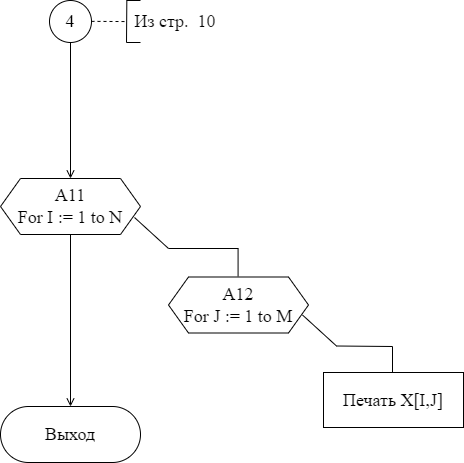

The diagram above was exported from draw.io. Its source (the exported page's mxGraphModel, read from the mxfile embedded in the PNG):
<mxGraphModel dx="1422" dy="762" grid="1" gridSize="14" guides="1" tooltips="1" connect="1" arrows="1" fold="1" page="1" pageScale="1" pageWidth="827" pageHeight="1169" math="0" shadow="0">
  <root>
    <mxCell id="0" />
    <mxCell id="1" parent="0" />
    <mxCell id="oMZem23N9KxPs4hryC8c-1" value="4" style="ellipse;whiteSpace=wrap;html=1;aspect=fixed;fontFamily=Times New Roman;fontSize=18;strokeColor=default;strokeWidth=1;" parent="1" vertex="1">
      <mxGeometry x="413" y="154" width="42" height="42" as="geometry" />
    </mxCell>
    <mxCell id="oMZem23N9KxPs4hryC8c-4" value="" style="endArrow=none;dashed=1;html=1;rounded=0;fontFamily=Times New Roman;fontSize=18;" parent="1" edge="1">
      <mxGeometry width="50" height="50" relative="1" as="geometry">
        <mxPoint x="455" y="174.86000000000007" as="sourcePoint" />
        <mxPoint x="490" y="175.06" as="targetPoint" />
      </mxGeometry>
    </mxCell>
    <mxCell id="oMZem23N9KxPs4hryC8c-5" value="" style="endArrow=none;html=1;rounded=0;fontFamily=Times New Roman;fontSize=18;" parent="1" edge="1">
      <mxGeometry width="50" height="50" relative="1" as="geometry">
        <mxPoint x="490" y="196" as="sourcePoint" />
        <mxPoint x="490.3299999999999" y="154" as="targetPoint" />
      </mxGeometry>
    </mxCell>
    <mxCell id="oMZem23N9KxPs4hryC8c-6" value="" style="endArrow=none;html=1;rounded=0;fontFamily=Times New Roman;fontSize=18;" parent="1" edge="1">
      <mxGeometry width="50" height="50" relative="1" as="geometry">
        <mxPoint x="490" y="196" as="sourcePoint" />
        <mxPoint x="504" y="196" as="targetPoint" />
      </mxGeometry>
    </mxCell>
    <mxCell id="oMZem23N9KxPs4hryC8c-7" value="" style="endArrow=none;html=1;rounded=0;fontFamily=Times New Roman;fontSize=18;" parent="1" edge="1">
      <mxGeometry width="50" height="50" relative="1" as="geometry">
        <mxPoint x="490" y="154" as="sourcePoint" />
        <mxPoint x="504" y="154" as="targetPoint" />
      </mxGeometry>
    </mxCell>
    <mxCell id="oMZem23N9KxPs4hryC8c-8" value="Из стр.&amp;nbsp; 10" style="text;html=1;strokeColor=none;fillColor=none;align=center;verticalAlign=middle;whiteSpace=wrap;rounded=0;fontFamily=Times New Roman;fontSize=18;" parent="1" vertex="1">
      <mxGeometry x="490" y="154" width="98" height="42" as="geometry" />
    </mxCell>
    <mxCell id="W1YVtz7aPRJiIGdsRam_-17" value="Выход" style="rounded=1;whiteSpace=wrap;html=1;fontFamily=Times New Roman;fontSize=18;strokeColor=default;strokeWidth=1;arcSize=50;" parent="1" vertex="1">
      <mxGeometry x="364" y="560" width="140" height="56" as="geometry" />
    </mxCell>
    <mxCell id="LW3TZen2DzzfAPJ7X1If-11" value="&lt;font style=&quot;font-size: 18px&quot; face=&quot;Times New Roman&quot;&gt;А11&lt;br&gt;For I := 1 to N&lt;br&gt;&lt;/font&gt;" style="shape=hexagon;perimeter=hexagonPerimeter2;whiteSpace=wrap;html=1;fixedSize=1;" parent="1" vertex="1">
      <mxGeometry x="364" y="332" width="140" height="56" as="geometry" />
    </mxCell>
    <mxCell id="LW3TZen2DzzfAPJ7X1If-12" value="" style="endArrow=none;html=1;rounded=0;fontFamily=Times New Roman;fontSize=18;" parent="1" edge="1">
      <mxGeometry width="50" height="50" relative="1" as="geometry">
        <mxPoint x="498" y="371" as="sourcePoint" />
        <mxPoint x="532" y="402" as="targetPoint" />
      </mxGeometry>
    </mxCell>
    <mxCell id="LW3TZen2DzzfAPJ7X1If-13" value="" style="endArrow=none;html=1;rounded=0;fontFamily=Times New Roman;fontSize=18;" parent="1" edge="1">
      <mxGeometry width="50" height="50" relative="1" as="geometry">
        <mxPoint x="532" y="402" as="sourcePoint" />
        <mxPoint x="602" y="402" as="targetPoint" />
      </mxGeometry>
    </mxCell>
    <mxCell id="LW3TZen2DzzfAPJ7X1If-14" value="" style="endArrow=none;html=1;rounded=0;fontFamily=Times New Roman;fontSize=18;" parent="1" edge="1">
      <mxGeometry width="50" height="50" relative="1" as="geometry">
        <mxPoint x="601.5799999999999" y="429.9999999999998" as="sourcePoint" />
        <mxPoint x="601.5799999999999" y="402" as="targetPoint" />
      </mxGeometry>
    </mxCell>
    <mxCell id="LW3TZen2DzzfAPJ7X1If-15" value="&lt;font style=&quot;font-size: 18px&quot; face=&quot;Times New Roman&quot;&gt;А12&lt;br&gt;For J := 1 to M&lt;br&gt;&lt;/font&gt;" style="shape=hexagon;perimeter=hexagonPerimeter2;whiteSpace=wrap;html=1;fixedSize=1;" parent="1" vertex="1">
      <mxGeometry x="532" y="430.5" width="140" height="56" as="geometry" />
    </mxCell>
    <mxCell id="LW3TZen2DzzfAPJ7X1If-16" value="" style="endArrow=none;html=1;rounded=0;fontFamily=Times New Roman;fontSize=18;" parent="1" edge="1">
      <mxGeometry width="50" height="50" relative="1" as="geometry">
        <mxPoint x="666" y="468.5" as="sourcePoint" />
        <mxPoint x="700" y="499.5" as="targetPoint" />
      </mxGeometry>
    </mxCell>
    <mxCell id="LW3TZen2DzzfAPJ7X1If-17" value="" style="endArrow=none;html=1;rounded=0;fontFamily=Times New Roman;fontSize=18;" parent="1" edge="1">
      <mxGeometry width="50" height="50" relative="1" as="geometry">
        <mxPoint x="700" y="499.5" as="sourcePoint" />
        <mxPoint x="756" y="499.9999999999998" as="targetPoint" />
      </mxGeometry>
    </mxCell>
    <mxCell id="LW3TZen2DzzfAPJ7X1If-18" value="" style="endArrow=none;html=1;rounded=0;fontFamily=Times New Roman;fontSize=18;" parent="1" edge="1">
      <mxGeometry width="50" height="50" relative="1" as="geometry">
        <mxPoint x="756" y="526" as="sourcePoint" />
        <mxPoint x="756" y="499.9999999999998" as="targetPoint" />
      </mxGeometry>
    </mxCell>
    <mxCell id="LW3TZen2DzzfAPJ7X1If-23" value="" style="endArrow=open;html=1;rounded=0;fontFamily=Times New Roman;fontSize=18;entryX=0.5;entryY=0;entryDx=0;entryDy=0;endFill=0;" parent="1" target="LW3TZen2DzzfAPJ7X1If-11" edge="1">
      <mxGeometry width="50" height="50" relative="1" as="geometry">
        <mxPoint x="434" y="196" as="sourcePoint" />
        <mxPoint x="484" y="146" as="targetPoint" />
      </mxGeometry>
    </mxCell>
    <mxCell id="LW3TZen2DzzfAPJ7X1If-24" value="" style="endArrow=open;html=1;rounded=0;fontFamily=Times New Roman;fontSize=18;endFill=0;" parent="1" edge="1">
      <mxGeometry width="50" height="50" relative="1" as="geometry">
        <mxPoint x="434" y="388" as="sourcePoint" />
        <mxPoint x="434" y="560" as="targetPoint" />
      </mxGeometry>
    </mxCell>
    <mxCell id="PvVXQbg7PDPVXCopvbcK-1" value="&lt;span style=&quot;font-family: &amp;#34;times new roman&amp;#34; ; font-size: 18px&quot;&gt;Печать X[I,J]&lt;/span&gt;" style="rounded=0;whiteSpace=wrap;html=1;" parent="1" vertex="1">
      <mxGeometry x="687" y="526" width="140" height="55" as="geometry" />
    </mxCell>
  </root>
</mxGraphModel>